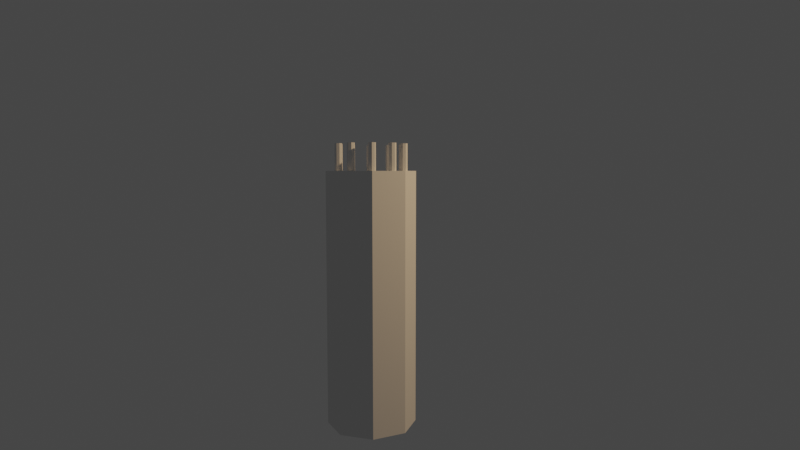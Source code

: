 # Source: phare-1.blend  (saved by Blender 3.3.6; exported with 4.5.12 LTS)
import bpy
from mathutils import Matrix  # noqa: F401  (used for matrix-valued properties, if any)

bpy.ops.wm.read_factory_settings(use_empty=True)
scene = bpy.context.scene
scene.name = 'Scene'

# ---- collections
col_collection = bpy.data.collections.new('Collection'); scene.collection.children.link(col_collection)

# ---- world
world_world = bpy.data.worlds.new('World'); scene.world = world_world
world_world.use_nodes = True; world_world.node_tree.nodes.clear()
_N = world_world.node_tree.nodes; _L = world_world.node_tree.links
n0 = _N.new('ShaderNodeOutputWorld'); n0.name = 'World Output'; n0.location = (300, 300)
n1 = _N.new('ShaderNodeBackground'); n1.name = 'Background'; n1.location = (10, 300)
n1.inputs[0].default_value = (0.05088, 0.05088, 0.05088, 1.0)
_L.new(n1.outputs[0], n0.inputs[0])
n0.is_active_output = True
world_world.color = (0.05088, 0.05088, 0.05088)
world_world.use_sun_shadow = False
world_world.sun_shadow_jitter_overblur = 0.0

# ---- cameras
cam_camera = bpy.data.cameras.new('Camera')
cam_camera.clip_end = 100.0
cam_camera.lens = 28.0
cam_camera.ortho_scale = 7.314
cam_camera.lens_unit = 'FOV'

# ---- lights
light_light = bpy.data.lights.new('Light', 'POINT')
light_light.color = (1.0, 0.6665, 0.3595)
light_light.transmission_factor = 0.0
light_light.energy = 1000.0
light_light.shadow_soft_size = 0.1
light_light.shadow_maximum_resolution = 0.006
light_light.use_absolute_resolution = True

# ---- meshes
me_cylinder_002 = bpy.data.meshes.new('Cylinder.002')
me_cylinder_002.from_pydata([(0.8802, 0.1, 0.0), (0.8802, 0.1, 0.7), (0.9509, 0.07071, 0.0), (0.9509, 0.07071, 0.7), (0.9802, 0.0, 0.0), (0.9802, 0.0, 0.7), (0.9509, -0.07071, 0.0), (0.9509, -0.07071, 0.7), (0.8802, -0.1, 0.0), (0.8802, -0.1, 0.7), (0.8095, -0.07071, 0.0), (0.8095, -0.07071, 0.7), (0.7802, 0.0, 0.0), (0.7802, 0.0, 0.7), (0.8095, 0.07071, 0.0), (0.8095, 0.07071, 0.7)], [], [(0, 1, 3, 2), (2, 3, 5, 4), (4, 5, 7, 6), (6, 7, 9, 8), (8, 9, 11, 10), (10, 11, 13, 12), (3, 1, 15, 13, 11, 9, 7, 5), (12, 13, 15, 14), (14, 15, 1, 0), (0, 2, 4, 6, 8, 10, 12, 14)])
_uv = me_cylinder_002.uv_layers.new(name='UVMap')
_uv.uv.foreach_set('vector', [1.0, 0.5, 1.0, 1.0, 0.875, 1.0, 0.875, 0.5, 0.875, 0.5, 0.875, 1.0, 0.75, 1.0, 0.75, 0.5, 0.75, 0.5, 0.75, 1.0, 0.625, 1.0, 0.625, 0.5, 0.625, 0.5, 0.625, 1.0, 0.5, 1.0, 0.5, 0.5, 0.5, 0.5, 0.5, 1.0, 0.375, 1.0, 0.375, 0.5, 0.375, 0.5, 0.375, 1.0, 0.25, 1.0, 0.25, 0.5, 0.4197, 0.4197, 0.25, 0.49, 0.08029, 0.4197, 0.01, 0.25, 0.08029, 0.08029, 0.25, 0.01, 0.4197, 0.08029, 0.49, 0.25, 0.25, 0.5, 0.25, 1.0, 0.125, 1.0, 0.125, 0.5, 0.125, 0.5, 0.125, 1.0, 0.0, 1.0, 0.0, 0.5, 0.75, 0.49, 0.9197, 0.4197, 0.99, 0.25, 0.9197, 0.08029, 0.75, 0.01, 0.5803, 0.08029, 0.51, 0.25, 0.5803, 0.4197])
me_cylinder_002.update()
me_cylinder_003 = bpy.data.meshes.new('Cylinder.003')
me_cylinder_003.from_pydata([(0.0, 0.7, -2.0), (0.0, 0.7, 2.0), (0.495, 0.495, -2.0), (0.495, 0.495, 2.0), (0.7, 0.0, -2.0), (0.7, 0.0, 2.0), (0.495, -0.495, -2.0), (0.495, -0.495, 2.0), (0.0, -0.7, -2.0), (0.0, -0.7, 2.0), (-0.495, -0.495, -2.0), (-0.495, -0.495, 2.0), (-0.7, 0.0, -2.0), (-0.7, 0.0, 2.0), (-0.495, 0.495, -2.0), (-0.495, 0.495, 2.0)], [], [(0, 1, 3, 2), (2, 3, 5, 4), (4, 5, 7, 6), (6, 7, 9, 8), (8, 9, 11, 10), (10, 11, 13, 12), (3, 1, 15, 13, 11, 9, 7, 5), (12, 13, 15, 14), (14, 15, 1, 0), (0, 2, 4, 6, 8, 10, 12, 14)])
_uv = me_cylinder_003.uv_layers.new(name='UVMap')
_uv.uv.foreach_set('vector', [1.0, 0.5, 1.0, 1.0, 0.875, 1.0, 0.875, 0.5, 0.875, 0.5, 0.875, 1.0, 0.75, 1.0, 0.75, 0.5, 0.75, 0.5, 0.75, 1.0, 0.625, 1.0, 0.625, 0.5, 0.625, 0.5, 0.625, 1.0, 0.5, 1.0, 0.5, 0.5, 0.5, 0.5, 0.5, 1.0, 0.375, 1.0, 0.375, 0.5, 0.375, 0.5, 0.375, 1.0, 0.25, 1.0, 0.25, 0.5, 0.4197, 0.4197, 0.25, 0.49, 0.08029, 0.4197, 0.01, 0.25, 0.08029, 0.08029, 0.25, 0.01, 0.4197, 0.08029, 0.49, 0.25, 0.25, 0.5, 0.25, 1.0, 0.125, 1.0, 0.125, 0.5, 0.125, 0.5, 0.125, 1.0, 0.0, 1.0, 0.0, 0.5, 0.75, 0.49, 0.9197, 0.4197, 0.99, 0.25, 0.9197, 0.08029, 0.75, 0.01, 0.5803, 0.08029, 0.51, 0.25, 0.5803, 0.4197])
me_cylinder_003.update()

# ---- objects
ob_light = bpy.data.objects.new('Light', light_light)
ob_camera = bpy.data.objects.new('Camera', cam_camera)
ob_cylinder = bpy.data.objects.new('Cylinder', me_cylinder_002)
ob_empty = bpy.data.objects.new('Empty', None)
ob_empty_001 = bpy.data.objects.new('Empty.001', None)
ob_cylinder_001 = bpy.data.objects.new('Cylinder.001', me_cylinder_003)

# ---- transforms, parenting, visibility, modifiers, constraints
ob_light.parent = ob_empty_001
ob_light.location = (4.076, 10.55, 5.036)
ob_light.rotation_euler = (0.6503, 0.05522, 1.866)
ob_light.lock_rotations_4d = False
ob_light.empty_display_type = 'ARROWS'
ob_light.color = (0.0, 0.0, 0.0, 0.0)
ob_light.lineart.crease_threshold = 0.0
ob_camera.parent = ob_empty_001
ob_camera.location = (16.33, -0.383, 0.0)
ob_camera.rotation_euler = (1.484, 0.0, 1.501)
ob_camera.lock_rotations_4d = False
ob_camera.empty_display_type = 'ARROWS'
ob_camera.color = (0.0, 0.0, 0.0, 0.0)
ob_camera.display_type = 'WIRE'
ob_camera.lineart.crease_threshold = 0.0
ob_cylinder.parent = ob_empty_001
ob_cylinder.location = (-1.49e-08, 0.0, 0.0)
_m = ob_cylinder.modifiers.new('Array', 'ARRAY')
_m.count = 10
_m.use_relative_offset = False
_m.use_object_offset = True
_m.offset_object = ob_empty
ob_empty.parent = ob_empty_001
ob_empty.location = (0.0, 0.0, 0.0)
ob_empty.rotation_euler = (0.0, 0.0, 0.6283)
ob_empty.empty_display_type = 'ARROWS'
ob_empty_001.location = (0.0, 0.0, 4.0)
ob_empty_001.scale = (0.5929, 0.5929, 0.5929)
ob_empty_001.empty_display_type = 'SINGLE_ARROW'
ob_cylinder_001.location = (0.0, 0.0, 2.0)

# ---- collection membership
col_collection.objects.link(ob_light)
col_collection.objects.link(ob_camera)
col_collection.objects.link(ob_cylinder)
col_collection.objects.link(ob_empty)
col_collection.objects.link(ob_empty_001)
col_collection.objects.link(ob_cylinder_001)

# ---- scene / render settings (as saved in the file)
scene.camera = ob_camera
scene.frame_start = 1; scene.frame_end = 250; scene.frame_set(0)
scene.render.engine = 'BLENDER_EEVEE_NEXT'
scene.cycles.sampling_pattern = 'TABULATED_SOBOL'
scene.cycles.use_light_tree = False
scene.view_settings.view_transform = 'Filmic'
bpy.context.view_layer.update()
